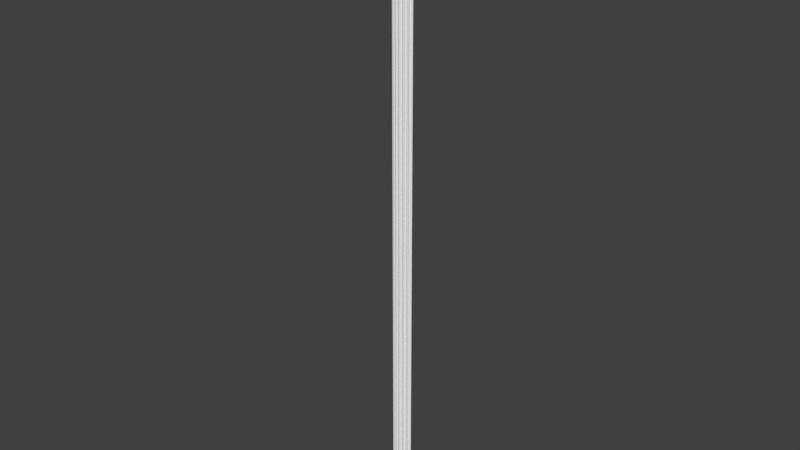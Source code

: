# Source: OWP_7208.72.blend  (saved by Blender 2.78.0; exported with 4.5.12 LTS)
import bpy
from mathutils import Matrix  # noqa: F401  (used for matrix-valued properties, if any)

bpy.ops.wm.read_factory_settings(use_empty=True)
scene = bpy.context.scene
scene.name = 'Scene'

# ---- collections
col_collection_1 = bpy.data.collections.new('Collection 1'); scene.collection.children.link(col_collection_1)

# ---- world
world_world = bpy.data.worlds.new('World'); scene.world = world_world
world_world.color = (0.05088, 0.05088, 0.05088)
world_world.use_sun_shadow = False
world_world.sun_shadow_jitter_overblur = 0.0
world_world.cycles.sampling_method = 'MANUAL'

# ---- meshes
me_owp_7208_72_3dsolid = bpy.data.meshes.new('OWP 7208.72 3dsolid')
me_owp_7208_72_3dsolid.from_pydata([(2.324, 0.4668, 1e-06), (2.303, 0.5123, 1e-06), (2.324, 0.467, 72.0), (2.303, 0.5123, 72.0), (2.302, 0.6314, 1e-06), (2.294, 0.5614, 72.0), (2.294, 0.5614, 1e-06), (2.304, 0.64, 72.0), (2.354, 0.7159, 1e-06), (2.341, 0.7, 72.0), (2.422, 0.7569, 1e-06), (2.378, 0.7336, 72.0), (2.422, 0.7569, 72.0), (2.521, 0.7675, 1e-06), (2.471, 0.7684, 72.0), (2.471, 0.7684, 1e-06), (2.52, 0.7675, 72.0), (2.261, 0.3994, 72.0), (2.262, 0.3993, 1e-06), (2.291, 0.4305, 72.0), (1.978, 0.1784, 1e-06), (1.973, 0.2282, 1e-06), (1.978, 0.1786, 72.0), (1.975, 0.2578, 72.0), (2.0, 0.3233, 1e-06), (1.981, 0.2775, 1e-06), (2.049, 0.3801, 1e-06), (2.031, 0.3628, 72.0), (2.096, 0.4079, 72.0), (2.185, 0.4221, 1e-06), (2.116, 0.4133, 1e-06), (2.165, 0.4211, 72.0), (2.214, 0.4164, 72.0), (2.0, 0.3233, 72.0), (1.897, 0.1347, 72.0), (1.898, 0.1345, 1e-06), (1.925, 0.1487, 72.0), (1.951, 0.1634, 72.0), (1.558, 0.01696, 1e-06), (1.569, 0.06572, 1e-06), (1.553, 0.01852, 72.0), (1.604, 0.1271, 1e-06), (1.592, 0.1099, 72.0), (1.625, 0.147, 72.0), (1.685, 0.184, 1e-06), (1.667, 0.1746, 72.0), (1.714, 0.1909, 72.0), (1.784, 0.1943, 1e-06), (1.764, 0.1949, 72.0), (1.813, 0.1864, 72.0), (1.858, 0.1659, 72.0), (1.858, 0.1659, 1e-06), (1.467, 0.001689, 72.0), (1.467, 0.001438, 1e-06), (1.498, 0.00617, 72.0), (1.528, 0.01132, 72.0), (1.108, -0.0005299, 1e-06), (1.134, 0.04234, 1e-06), (1.108, 1e-06, 72.0), (1.134, 0.04234, 72.0), (1.187, 0.08927, 1e-06), (1.17, 0.07677, 72.0), (1.214, 0.1011, 72.0), (1.333, 0.1118, 1e-06), (1.262, 0.1138, 72.0), (1.262, 0.1138, 1e-06), (1.312, 0.114, 72.0), (1.421, 0.06605, 1e-06), (1.36, 0.1018, 72.0), (1.404, 0.07786, 72.0), (1.441, 0.04378, 72.0), (1.017, 0.01461, 72.0), (1.017, 0.01461, 1e-06), (1.047, 0.009066, 72.0), (1.078, 0.004196, 72.0), (0.6762, 0.1286, 1e-06), (0.7327, 0.1718, 1e-06), (0.6768, 0.129, 72.0), (0.7154, 0.1605, 72.0), (0.8302, 0.1919, 1e-06), (0.7606, 0.1815, 72.0), (0.8097, 0.1905, 72.0), (0.9254, 0.1623, 1e-06), (0.8594, 0.1869, 72.0), (0.9067, 0.171, 72.0), (0.9944, 0.09045, 1e-06), (0.9485, 0.1438, 72.0), (0.9822, 0.1071, 72.0), (1.006, 0.06307, 72.0), (0.5957, 0.1721, 72.0), (0.5957, 0.1721, 1e-06), (0.6224, 0.1571, 72.0), (0.6494, 0.1427, 72.0), (0.3096, 0.3901, 1e-06), (0.357, 0.4077, 1e-06), (0.3103, 0.3903, 72.0), (0.357, 0.4077, 72.0), (0.4272, 0.4128, 1e-06), (0.4066, 0.4129, 72.0), (0.4559, 0.4055, 72.0), (0.5588, 0.3377, 1e-06), (0.5414, 0.3558, 72.0), (0.5018, 0.3861, 1e-06), (0.5722, 0.3166, 72.0), (0.5984, 0.2513, 1e-06), (0.5922, 0.2709, 72.0), (0.6002, 0.2217, 72.0), (0.5018, 0.3861, 72.0), (0.2474, 0.4572, 72.0), (0.2474, 0.4572, 1e-06), (0.2679, 0.4344, 72.0), (0.2888, 0.4121, 72.0), (0.04773, 0.7559, 1e-06), (0.1181, 0.7556, 1e-06), (0.04773, 0.7559, 72.0), (0.09757, 0.7573, 72.0), (0.1905, 0.7233, 1e-06), (0.1462, 0.7462, 72.0), (0.1905, 0.7233, 72.0), (0.2649, 0.6304, 1e-06), (0.2277, 0.6901, 72.0), (0.2277, 0.6901, 1e-06), (0.2554, 0.6487, 72.0), (0.2756, 0.5313, 1e-06), (0.2719, 0.6016, 72.0), (0.2761, 0.5519, 72.0), (0.2677, 0.5028, 72.0), (2.535, 0.7993, 72.0), (2.563, 0.864, 1e-06), (2.549, 0.8315, 72.0), (2.563, 0.8641, 72.0), (1e-06, 0.8641, 72.0), (-0.001262, 0.8638, 1e-06), (0.01487, 0.8275, 72.0), (0.03079, 0.7915, 72.0)], [], [(0, 1, 2), (2, 1, 3), (4, 5, 6), (5, 4, 7), (8, 7, 4), (7, 8, 9), (10, 11, 8), (11, 10, 12), (13, 14, 15), (13, 16, 14), (14, 12, 15), (15, 12, 10), (11, 9, 8), (5, 3, 6), (6, 3, 1), (17, 18, 19), (0, 19, 18), (2, 19, 0), (20, 21, 22), (22, 21, 23), (24, 23, 25), (26, 27, 24), (27, 26, 28), (29, 28, 30), (28, 29, 31), (18, 32, 29), (18, 17, 32), (32, 31, 29), (30, 28, 26), (27, 33, 24), (33, 23, 24), (25, 23, 21), (34, 35, 36), (20, 37, 35), (20, 22, 37), (37, 36, 35), (38, 39, 40), (42, 41, 43), (45, 44, 46), (48, 47, 49), (35, 50, 51), (35, 34, 50), (50, 49, 51), (51, 49, 47), (48, 46, 47), (47, 46, 44), (45, 43, 44), (44, 43, 41), (42, 40, 41), (41, 40, 39), (52, 53, 54), (38, 55, 53), (40, 55, 38), (55, 54, 53), (56, 57, 58), (58, 57, 59), (61, 60, 62), (63, 64, 65), (64, 63, 66), (67, 68, 63), (68, 67, 69), (53, 70, 67), (53, 52, 70), (70, 69, 67), (68, 66, 63), (64, 62, 65), (65, 62, 60), (61, 59, 60), (60, 59, 57), (71, 72, 73), (58, 74, 56), (74, 73, 56), (56, 73, 72), (75, 76, 77), (77, 76, 78), (79, 80, 76), (80, 79, 81), (82, 83, 79), (83, 82, 84), (85, 86, 82), (86, 85, 87), (72, 88, 85), (72, 71, 88), (88, 87, 85), (86, 84, 82), (83, 81, 79), (80, 78, 76), (89, 90, 91), (77, 92, 75), (92, 91, 75), (75, 91, 90), (93, 94, 95), (95, 94, 96), (98, 97, 99), (100, 101, 102), (101, 100, 103), (105, 104, 106), (89, 106, 90), (90, 106, 104), (105, 103, 104), (104, 103, 100), (101, 107, 102), (107, 99, 102), (102, 99, 97), (98, 96, 97), (97, 96, 94), (108, 109, 110), (95, 111, 93), (111, 110, 93), (93, 110, 109), (112, 113, 114), (114, 113, 115), (116, 117, 113), (117, 116, 118), (119, 120, 121), (120, 119, 122), (123, 124, 119), (124, 123, 125), (109, 126, 123), (109, 108, 126), (126, 125, 123), (124, 122, 119), (120, 118, 121), (121, 118, 116), (117, 115, 113), (16, 13, 127), (128, 129, 13), (130, 129, 128), (129, 127, 13), (131, 132, 133), (112, 114, 132), (114, 134, 132), (134, 133, 132), (109, 123, 93), (121, 4, 119), (4, 121, 8), (113, 132, 116), (112, 132, 113), (116, 132, 8), (116, 8, 121), (10, 128, 15), (13, 15, 128), (10, 8, 128), (119, 4, 26), (119, 26, 102), (6, 30, 4), (30, 6, 29), (1, 0, 29), (1, 29, 6), (30, 26, 4), (24, 44, 26), (44, 24, 47), (21, 47, 25), (21, 20, 51), (21, 51, 47), (25, 47, 24), (41, 63, 44), (39, 67, 41), (39, 38, 67), (67, 63, 41), (44, 63, 82), (44, 82, 79), (60, 82, 65), (82, 60, 85), (57, 85, 60), (72, 85, 56), (100, 79, 104), (90, 104, 75), (76, 104, 79), (102, 26, 100), (102, 97, 119), (119, 97, 123), (97, 94, 123), (8, 132, 128), (29, 0, 18), (65, 82, 63), (94, 93, 123), (35, 51, 20), (26, 44, 100), (79, 100, 44), (76, 75, 104), (53, 67, 38), (57, 56, 85), (114, 115, 134), (134, 115, 133), (118, 131, 117), (120, 9, 118), (9, 120, 7), (124, 107, 122), (107, 124, 99), (126, 98, 125), (108, 110, 126), (126, 110, 96), (126, 96, 98), (95, 96, 111), (98, 99, 125), (125, 99, 124), (101, 27, 107), (103, 83, 101), (83, 103, 81), (106, 80, 105), (89, 91, 106), (106, 91, 78), (106, 78, 80), (77, 78, 92), (80, 81, 105), (105, 81, 103), (84, 45, 83), (86, 64, 84), (64, 86, 62), (88, 61, 87), (71, 73, 88), (88, 73, 59), (88, 59, 61), (58, 59, 74), (61, 62, 87), (87, 62, 86), (64, 66, 84), (68, 43, 66), (43, 68, 42), (70, 40, 69), (52, 54, 70), (54, 55, 70), (40, 42, 69), (69, 42, 68), (43, 45, 66), (45, 46, 83), (48, 33, 46), (33, 48, 23), (50, 23, 49), (34, 36, 50), (36, 37, 50), (22, 23, 37), (49, 23, 48), (33, 27, 46), (27, 28, 107), (7, 28, 5), (32, 3, 31), (17, 19, 32), (2, 3, 19), (3, 5, 31), (31, 5, 28), (9, 11, 118), (12, 130, 11), (130, 12, 129), (16, 127, 14), (127, 129, 14), (14, 129, 12), (130, 131, 11), (131, 133, 117), (117, 133, 115), (11, 131, 118), (32, 19, 3), (111, 96, 110), (120, 122, 7), (7, 122, 28), (107, 28, 122), (50, 37, 23), (27, 101, 46), (46, 101, 83), (92, 78, 91), (70, 55, 40), (84, 66, 45), (74, 59, 73), (132, 131, 128), (131, 130, 128)])
me_owp_7208_72_3dsolid.polygons.foreach_set('use_smooth', [True] * 266)
_uv = me_owp_7208_72_3dsolid.uv_layers.new(name='UVMap')
_uv.uv.foreach_set('vector', [0.545, 1.0, 0.5391, 1.0, 0.5449, 2.119e-07, 0.5449, 2.119e-07, 0.5391, 1.0, 0.5391, 1.06e-07, 0.5227, 1.0, 0.5325, 1.06e-07, 0.5325, 1.0, 0.5325, 1.06e-07, 0.5227, 1.0, 0.5215, 3.179e-07, 0.51, 1.0, 0.5215, 3.179e-07, 0.5227, 1.0, 0.5215, 3.179e-07, 0.51, 1.0, 0.5125, 1.06e-07, 0.7228, 7.004e-09, 0.7168, 1.0, 0.7134, 8.205e-09, 0.7168, 1.0, 0.7228, 7.004e-09, 0.7229, 1.0, 0.7366, 0.0, 0.7296, 1.0, 0.7296, 4.274e-09, 0.7366, 0.0, 0.7366, 1.0, 0.7296, 1.0, 0.7296, 1.0, 0.7229, 1.0, 0.7296, 4.274e-09, 0.7296, 4.274e-09, 0.7229, 1.0, 0.7228, 7.004e-09, 0.5071, 1.06e-07, 0.5125, 1.06e-07, 0.51, 1.0, 0.5325, 1.06e-07, 0.5391, 1.06e-07, 0.5325, 1.0, 0.5325, 1.0, 0.5391, 1.06e-07, 0.5391, 1.0, 0.5555, 1.06e-07, 0.5555, 1.0, 0.5506, 0.0, 0.545, 1.0, 0.5506, 0.0, 0.5555, 1.0, 0.5449, 2.119e-07, 0.5506, 0.0, 0.545, 1.0, 0.7134, 1.0, 0.7067, 1.0, 0.7134, 0.0, 0.7134, 0.0, 0.7067, 1.0, 0.7026, 0.0, 0.693, 1.0, 0.7026, 0.0, 0.6997, 1.0, 0.6842, 1.0, 0.6869, 1.06e-07, 0.693, 1.0, 0.6204, 1.0, 0.6229, 9.916e-09, 0.6294, 1.0, 0.6419, 5.537e-09, 0.6294, 1.0, 0.6322, 8.965e-09, 0.6294, 1.0, 0.6419, 5.537e-09, 0.6391, 1.0, 0.6525, 0.0, 0.646, 1.0, 0.6419, 5.537e-09, 0.6525, 0.0, 0.6525, 1.0, 0.646, 1.0, 0.646, 1.0, 0.6391, 1.0, 0.6419, 5.537e-09, 0.6322, 8.965e-09, 0.6294, 1.0, 0.6229, 9.916e-09, 0.6869, 1.06e-07, 0.693, 0.0, 0.693, 1.0, 0.693, 0.0, 0.7026, 0.0, 0.693, 1.0, 0.6997, 1.0, 0.7026, 0.0, 0.7067, 1.0, 0.3981, 1.0, 0.3981, 0.0, 0.4019, 1.0, 0.4093, 2.975e-09, 0.4056, 1.0, 0.3981, 0.0, 0.4093, 2.975e-09, 0.4093, 1.0, 0.4056, 1.0, 0.4056, 1.0, 0.4019, 1.0, 0.3981, 0.0, 0.7807, 0.0, 0.7877, 1.281e-07, 0.779, 1.0, 0.7924, 1.0, 0.7968, 2.966e-07, 0.7982, 1.0, 0.366, 1.0, 0.3685, 4.329e-09, 0.3725, 1.0, 0.3794, 1.0, 0.3823, 4.81e-09, 0.3863, 1.0, 0.3981, 0.0, 0.3926, 1.0, 0.3926, 2.504e-09, 0.3981, 0.0, 0.3981, 1.0, 0.3926, 1.0, 0.3926, 1.0, 0.3863, 1.0, 0.3926, 2.504e-09, 0.3926, 2.504e-09, 0.3863, 1.0, 0.3823, 4.81e-09, 0.3794, 1.0, 0.3725, 1.0, 0.3823, 4.81e-09, 0.3823, 4.81e-09, 0.3725, 1.0, 0.3685, 4.329e-09, 0.366, 1.0, 0.3602, 1.0, 0.3685, 4.329e-09, 0.3685, 4.329e-09, 0.3602, 1.0, 0.3572, 1.266e-11, 0.7924, 1.0, 0.779, 1.0, 0.7968, 2.966e-07, 0.7968, 2.966e-07, 0.779, 1.0, 0.7877, 1.281e-07, 0.8676, 1.06e-07, 0.8676, 1.0, 0.8634, 0.0, 0.855, 1.0, 0.8592, 0.0, 0.8676, 1.0, 0.8556, 1.06e-07, 0.8592, 0.0, 0.855, 1.0, 0.8592, 0.0, 0.8634, 0.0, 0.8676, 1.0, 0.8424, 1.0, 0.8359, 1.0, 0.8422, 0.0, 0.8422, 0.0, 0.8359, 1.0, 0.8359, 0.0, 0.5882, 0.0, 0.5882, 1.0, 0.5821, 1.06e-07, 0.5679, 1.0, 0.5754, 2.119e-07, 0.5777, 1.0, 0.5754, 2.119e-07, 0.5679, 1.0, 0.5685, 4.239e-07, 0.5555, 1.0, 0.5617, 6.358e-07, 0.5679, 1.0, 0.5617, 6.358e-07, 0.5555, 1.0, 0.5556, 7.417e-07, 0.8796, 0.0, 0.8731, 1.0, 0.8696, 5.683e-10, 0.8796, 0.0, 0.8796, 1.0, 0.8731, 1.0, 0.8731, 1.0, 0.8676, 1.0, 0.8696, 5.683e-10, 0.5617, 6.358e-07, 0.5685, 4.239e-07, 0.5679, 1.0, 0.5754, 2.119e-07, 0.5821, 1.06e-07, 0.5777, 1.0, 0.5777, 1.0, 0.5821, 1.06e-07, 0.5882, 1.0, 0.8304, 0.0, 0.8359, 0.0, 0.8284, 1.0, 0.8284, 1.0, 0.8359, 0.0, 0.8359, 1.0, 0.8424, 1.0, 0.8424, 0.0, 0.8466, 1.0, 0.855, 1.0, 0.8508, 1.0, 0.855, 6.028e-09, 0.8508, 1.0, 0.8466, 1.0, 0.855, 6.028e-09, 0.855, 6.028e-09, 0.8466, 1.0, 0.8424, 0.0, 0.4472, 1.0, 0.4394, 1.0, 0.4471, 0.0, 0.4471, 0.0, 0.4394, 1.0, 0.4418, 0.0, 0.4258, 1.0, 0.4355, 1.06e-07, 0.4394, 1.0, 0.4355, 1.06e-07, 0.4258, 1.0, 0.4287, 1.06e-07, 0.4125, 1.0, 0.4217, 0.0, 0.4258, 1.0, 0.4217, 0.0, 0.4125, 1.0, 0.4151, 0.0, 0.7481, 4.466e-09, 0.7397, 1.0, 0.7366, 0.0, 0.7397, 1.0, 0.7481, 4.466e-09, 0.7455, 1.0, 0.7591, 5.211e-09, 0.7522, 1.0, 0.7481, 4.466e-09, 0.7591, 5.211e-09, 0.7591, 1.0, 0.7522, 1.0, 0.7522, 1.0, 0.7455, 1.0, 0.7481, 4.466e-09, 0.4093, 0.0, 0.4151, 0.0, 0.4125, 1.0, 0.4217, 0.0, 0.4287, 1.06e-07, 0.4258, 1.0, 0.4355, 1.06e-07, 0.4418, 0.0, 0.4394, 1.0, 0.4585, 1.06e-07, 0.4584, 1.0, 0.4547, 0.0, 0.4471, 0.0, 0.4509, 0.0, 0.4472, 1.0, 0.4509, 0.0, 0.4547, 0.0, 0.4472, 1.0, 0.4472, 1.0, 0.4547, 0.0, 0.4584, 1.0, 0.6204, 1.0, 0.6138, 1.0, 0.6204, 2.119e-07, 0.6204, 2.119e-07, 0.6138, 1.0, 0.6139, 1.06e-07, 0.607, 1.06e-07, 0.6041, 1.0, 0.6002, 0.0, 0.6606, 3.665e-09, 0.6577, 1.0, 0.6525, 0.0, 0.6577, 1.0, 0.6606, 3.665e-09, 0.6638, 1.0, 0.6705, 1.0, 0.6734, 5.224e-09, 0.6775, 1.0, 0.6842, 1.0, 0.6775, 1.0, 0.6842, 3.901e-09, 0.6842, 3.901e-09, 0.6775, 1.0, 0.6734, 5.224e-09, 0.6705, 1.0, 0.6638, 1.0, 0.6734, 5.224e-09, 0.6734, 5.224e-09, 0.6638, 1.0, 0.6606, 3.665e-09, 0.5882, 0.0, 0.5937, 0.0, 0.5936, 1.0, 0.5937, 0.0, 0.6002, 0.0, 0.5936, 1.0, 0.5936, 1.0, 0.6002, 0.0, 0.6041, 1.0, 0.607, 1.06e-07, 0.6139, 1.06e-07, 0.6041, 1.0, 0.6041, 1.0, 0.6139, 1.06e-07, 0.6138, 1.0, 0.4964, 1.0, 0.4964, 0.0, 0.5, 1.0, 0.5071, 1.0, 0.5036, 1.0, 0.5071, 3.755e-09, 0.5036, 1.0, 0.5, 1.0, 0.5071, 3.755e-09, 0.5071, 3.755e-09, 0.5, 1.0, 0.4964, 0.0, 0.7591, 1.793e-09, 0.7689, 1.874e-09, 0.7591, 1.0, 0.7591, 1.0, 0.7689, 1.874e-09, 0.766, 1.0, 0.779, 0.0, 0.7728, 1.0, 0.7689, 1.874e-09, 0.7728, 1.0, 0.779, 0.0, 0.779, 1.0, 0.473, 5.837e-09, 0.4639, 1.0, 0.4639, 3.855e-09, 0.4639, 1.0, 0.473, 5.837e-09, 0.4703, 1.0, 0.4869, 4.66e-09, 0.4772, 1.0, 0.473, 5.837e-09, 0.4772, 1.0, 0.4869, 4.66e-09, 0.4841, 1.0, 0.4964, 0.0, 0.4906, 1.0, 0.4869, 4.66e-09, 0.4964, 0.0, 0.4964, 1.0, 0.4906, 1.0, 0.4906, 1.0, 0.4841, 1.0, 0.4869, 4.66e-09, 0.4772, 1.0, 0.4703, 1.0, 0.473, 5.837e-09, 0.4639, 1.0, 0.4585, 1.0, 0.4639, 3.855e-09, 0.4639, 3.855e-09, 0.4585, 1.0, 0.4585, 1.465e-09, 0.7728, 1.0, 0.766, 1.0, 0.7689, 1.874e-09, 0.8142, 1.0, 0.8142, 0.0, 0.8189, 1.0, 0.8284, 2.894e-09, 0.8236, 1.0, 0.8142, 0.0, 0.8284, 1.0, 0.8236, 1.0, 0.8284, 2.894e-09, 0.8236, 1.0, 0.8189, 1.0, 0.8142, 0.0, 0.7982, 1.0, 0.7982, 0.0, 0.8036, 1.0, 0.8142, 2.415e-09, 0.8142, 1.0, 0.7982, 0.0, 0.8142, 1.0, 0.8089, 1.0, 0.7982, 0.0, 0.8089, 1.0, 0.8036, 1.0, 0.7982, 0.0, 0.9434, 0.003453, 0.9537, 0.003844, 0.934, 0.004317, 0.9758, 0.003179, 0.9676, 0.03198, 0.9675, 0.003696, 0.9676, 0.03198, 0.9758, 0.003179, 0.9794, 0.03272, 0.9849, 0.001658, 1.0, 0.0, 0.9804, 0.002663, 0.985, 0.0006803, 1.0, 0.0, 0.9849, 0.001658, 0.9804, 0.002663, 1.0, 0.0, 0.9794, 0.03272, 0.9804, 0.002663, 0.9794, 0.03272, 0.9758, 0.003179, 0.9851, 0.03366, 1.0, 0.03561, 0.9867, 0.03433, 0.9865, 0.03503, 0.9867, 0.03433, 1.0, 0.03561, 0.9851, 0.03366, 0.9794, 0.03272, 1.0, 0.03561, 0.9675, 0.003696, 0.9676, 0.03198, 0.9326, 0.02847, 0.9675, 0.003696, 0.9326, 0.02847, 0.9334, 0.006987, 0.9578, 0.03188, 0.9372, 0.0294, 0.9676, 0.03198, 0.9372, 0.0294, 0.9578, 0.03188, 0.9384, 0.03037, 0.951, 0.032, 0.9447, 0.03229, 0.9384, 0.03037, 0.951, 0.032, 0.9384, 0.03037, 0.9578, 0.03188, 0.9372, 0.0294, 0.9326, 0.02847, 0.9676, 0.03198, 0.9247, 0.0278, 0.9053, 0.02342, 0.9326, 0.02847, 0.9053, 0.02342, 0.9247, 0.0278, 0.9067, 0.0248, 0.9114, 0.02742, 0.9067, 0.0248, 0.9183, 0.02752, 0.9114, 0.02742, 0.9045, 0.02749, 0.9028, 0.02583, 0.9114, 0.02742, 0.9028, 0.02583, 0.9067, 0.0248, 0.9183, 0.02752, 0.9067, 0.0248, 0.9247, 0.0278, 0.8973, 0.02229, 0.8952, 0.01852, 0.9053, 0.02342, 0.8888, 0.02181, 0.8888, 0.01975, 0.8973, 0.02229, 0.8888, 0.02181, 0.882, 0.02165, 0.8888, 0.01975, 0.8888, 0.01975, 0.8952, 0.01852, 0.8973, 0.02229, 0.9053, 0.02342, 0.8952, 0.01852, 0.9023, 0.01287, 0.9053, 0.02342, 0.9023, 0.01287, 0.9064, 0.01155, 0.8921, 0.0165, 0.9023, 0.01287, 0.8955, 0.01755, 0.9023, 0.01287, 0.8921, 0.0165, 0.8923, 0.01383, 0.8855, 0.01577, 0.8923, 0.01383, 0.8921, 0.0165, 0.8817, 0.01415, 0.8923, 0.01383, 0.8796, 0.0154, 0.9267, 0.007778, 0.9064, 0.01155, 0.9147, 0.008328, 0.9036, 0.00829, 0.9147, 0.008328, 0.8976, 0.009409, 0.9036, 0.01019, 0.9147, 0.008328, 0.9064, 0.01155, 0.9334, 0.006987, 0.9326, 0.02847, 0.9267, 0.007778, 0.9334, 0.006987, 0.9372, 0.00595, 0.9675, 0.003696, 0.9675, 0.003696, 0.9372, 0.00595, 0.9537, 0.003844, 0.9372, 0.00595, 0.9365, 0.004975, 0.9537, 0.003844, 0.9794, 0.03272, 1.0, 0.0, 1.0, 0.03561, 0.9384, 0.03037, 0.9447, 0.03229, 0.9353, 0.03143, 0.8955, 0.01755, 0.9023, 0.01287, 0.8952, 0.01852, 0.9365, 0.004975, 0.934, 0.004317, 0.9537, 0.003844, 0.8984, 0.02637, 0.9028, 0.02583, 0.9045, 0.02749, 0.9326, 0.02847, 0.9053, 0.02342, 0.9267, 0.007778, 0.9064, 0.01155, 0.9267, 0.007778, 0.9053, 0.02342, 0.9036, 0.01019, 0.8976, 0.009409, 0.9147, 0.008328, 0.8798, 0.0204, 0.8888, 0.01975, 0.882, 0.02165, 0.8855, 0.01577, 0.8796, 0.0154, 0.8923, 0.01383, 0.9849, 0.07054, 0.9851, 0.06985, 0.9898, 0.07077, 0.9898, 0.07077, 0.9851, 0.06985, 0.9949, 0.07099, 0.9803, 0.06856, 0.9999, 0.0712, 0.9835, 0.06917, 0.9757, 0.06804, 0.9771, 0.03869, 0.9803, 0.06856, 0.9771, 0.03869, 0.9757, 0.06804, 0.9687, 0.03919, 0.9634, 0.06743, 0.9334, 0.06423, 0.9699, 0.06765, 0.9334, 0.06423, 0.9634, 0.06743, 0.9361, 0.06487, 0.9496, 0.06748, 0.9371, 0.06555, 0.9565, 0.06737, 0.9433, 0.06777, 0.9401, 0.06748, 0.9496, 0.06748, 0.9496, 0.06748, 0.9401, 0.06748, 0.9364, 0.06624, 0.9496, 0.06748, 0.9364, 0.06624, 0.9371, 0.06555, 0.9339, 0.06689, 0.9364, 0.06624, 0.937, 0.06719, 0.9371, 0.06555, 0.9361, 0.06487, 0.9565, 0.06737, 0.9565, 0.06737, 0.9361, 0.06487, 0.9634, 0.06743, 0.9291, 0.06368, 0.9301, 0.043, 0.9334, 0.06423, 0.9237, 0.06325, 0.9056, 0.05926, 0.9291, 0.06368, 0.9056, 0.05926, 0.9237, 0.06325, 0.9061, 0.05996, 0.9105, 0.06286, 0.9049, 0.06064, 0.9173, 0.06298, 0.9035, 0.06293, 0.9015, 0.06256, 0.9105, 0.06286, 0.9105, 0.06286, 0.9015, 0.06256, 0.9019, 0.06127, 0.9105, 0.06286, 0.9019, 0.06127, 0.9049, 0.06064, 0.8975, 0.0618, 0.9019, 0.06127, 0.8995, 0.06218, 0.9049, 0.06064, 0.9061, 0.05996, 0.9173, 0.06298, 0.9173, 0.06298, 0.9061, 0.05996, 0.9237, 0.06325, 0.9034, 0.05861, 0.9039, 0.04805, 0.9056, 0.05926, 0.8996, 0.05803, 0.8954, 0.05367, 0.9034, 0.05861, 0.8954, 0.05367, 0.8996, 0.05803, 0.8937, 0.05434, 0.8884, 0.05723, 0.8903, 0.05495, 0.8945, 0.05756, 0.8816, 0.05707, 0.8808, 0.05665, 0.8884, 0.05723, 0.8884, 0.05723, 0.8808, 0.05665, 0.8855, 0.05545, 0.8884, 0.05723, 0.8855, 0.05545, 0.8903, 0.05495, 0.8796, 0.05581, 0.8855, 0.05545, 0.8802, 0.05623, 0.8903, 0.05495, 0.8937, 0.05434, 0.8945, 0.05756, 0.8945, 0.05756, 0.8937, 0.05434, 0.8996, 0.05803, 0.8954, 0.05367, 0.8955, 0.05298, 0.9034, 0.05861, 0.8938, 0.05231, 0.9001, 0.04863, 0.8955, 0.05298, 0.9001, 0.04863, 0.8938, 0.05231, 0.8949, 0.04909, 0.8857, 0.05119, 0.8822, 0.04963, 0.8904, 0.0517, 0.8798, 0.05082, 0.8804, 0.0504, 0.8857, 0.05119, 0.8804, 0.0504, 0.8812, 0.04998, 0.8857, 0.05119, 0.8822, 0.04963, 0.8949, 0.04909, 0.8904, 0.0517, 0.8904, 0.0517, 0.8949, 0.04909, 0.8938, 0.05231, 0.9001, 0.04863, 0.9039, 0.04805, 0.8955, 0.05298, 0.9039, 0.04805, 0.9062, 0.04739, 0.9056, 0.05926, 0.9067, 0.0467, 0.9246, 0.04342, 0.9062, 0.04739, 0.9246, 0.04342, 0.9067, 0.0467, 0.9155, 0.04378, 0.9027, 0.04539, 0.9155, 0.04378, 0.9055, 0.04602, 0.8983, 0.04485, 0.9003, 0.04447, 0.9027, 0.04539, 0.9003, 0.04447, 0.9023, 0.0441, 0.9027, 0.04539, 0.9045, 0.04373, 0.9155, 0.04378, 0.9023, 0.0441, 0.9055, 0.04602, 0.9155, 0.04378, 0.9067, 0.0467, 0.9246, 0.04342, 0.9301, 0.043, 0.9062, 0.04739, 0.9301, 0.043, 0.9364, 0.04209, 0.9334, 0.06423, 0.9687, 0.03919, 0.9364, 0.04209, 0.9578, 0.03934, 0.9376, 0.04045, 0.9509, 0.03922, 0.9382, 0.04113, 0.9352, 0.03979, 0.9395, 0.03938, 0.9376, 0.04045, 0.9446, 0.03893, 0.9509, 0.03922, 0.9395, 0.03938, 0.9509, 0.03922, 0.9578, 0.03934, 0.9382, 0.04113, 0.9382, 0.04113, 0.9578, 0.03934, 0.9364, 0.04209, 0.9771, 0.03869, 0.9818, 0.03817, 0.9803, 0.06856, 0.985, 0.03756, 0.9999, 0.03561, 0.9818, 0.03817, 0.9999, 0.03561, 0.985, 0.03756, 0.9954, 0.03579, 0.9865, 0.0362, 0.9909, 0.03599, 0.9866, 0.03689, 0.9909, 0.03599, 0.9954, 0.03579, 0.9866, 0.03689, 0.9866, 0.03689, 0.9954, 0.03579, 0.985, 0.03756, 0.9999, 0.03561, 0.9999, 0.0712, 0.9818, 0.03817, 0.9999, 0.0712, 0.9949, 0.07099, 0.9835, 0.06917, 0.9835, 0.06917, 0.9949, 0.07099, 0.9851, 0.06985, 0.9818, 0.03817, 0.9999, 0.0712, 0.9803, 0.06856, 0.9376, 0.04045, 0.9395, 0.03938, 0.9509, 0.03922, 0.937, 0.06719, 0.9364, 0.06624, 0.9401, 0.06748, 0.9757, 0.06804, 0.9699, 0.06765, 0.9687, 0.03919, 0.9687, 0.03919, 0.9699, 0.06765, 0.9364, 0.04209, 0.9334, 0.06423, 0.9364, 0.04209, 0.9699, 0.06765, 0.9027, 0.04539, 0.9023, 0.0441, 0.9155, 0.04378, 0.9301, 0.043, 0.9291, 0.06368, 0.9062, 0.04739, 0.9062, 0.04739, 0.9291, 0.06368, 0.9056, 0.05926, 0.8995, 0.06218, 0.9019, 0.06127, 0.9015, 0.06256, 0.8857, 0.05119, 0.8812, 0.04998, 0.8822, 0.04963, 0.9034, 0.05861, 0.8955, 0.05298, 0.9039, 0.04805, 0.8802, 0.05623, 0.8855, 0.05545, 0.8808, 0.05665, 0.0, 1.0, 0.0001739, 1.06e-07, 0.3572, 1.0, 0.0001739, 1.06e-07, 0.3571, 0.0, 0.3572, 1.0])
me_owp_7208_72_3dsolid.materials.append(None)
me_owp_7208_72_3dsolid.use_remesh_preserve_volume = False
me_owp_7208_72_3dsolid.use_remesh_preserve_attributes = False
me_owp_7208_72_3dsolid.use_mirror_vertex_groups = False
me_owp_7208_72_3dsolid.update()

# ---- objects
ob_owp_7208_72 = bpy.data.objects.new('OWP 7208.72', me_owp_7208_72_3dsolid)

# ---- transforms, parenting, visibility, modifiers, constraints
ob_owp_7208_72.location = (0.0, 0.0, 0.0)
ob_owp_7208_72.scale = (0.0254, 0.0254, 0.0254)
ob_owp_7208_72.display_type = 'WIRE'
ob_owp_7208_72.lineart.crease_threshold = 0.0
_m = ob_owp_7208_72.modifiers.new('EdgeSplit', 'EDGE_SPLIT')

# ---- collection membership
col_collection_1.objects.link(ob_owp_7208_72)

# ---- scene / render settings (as saved in the file)
scene.frame_start = 1; scene.frame_end = 250; scene.frame_set(1)
scene.render.engine = 'CYCLES'
scene.render.resolution_percentage = 50
scene.render.dither_intensity = 0.0
scene.cycles.use_denoising = False
scene.cycles.samples = 128
scene.cycles.sampling_pattern = 'TABULATED_SOBOL'
scene.cycles.light_sampling_threshold = 0.0
scene.cycles.use_adaptive_sampling = False
scene.cycles.use_light_tree = False
scene.cycles.caustics_reflective = False
scene.cycles.caustics_refractive = False
scene.cycles.blur_glossy = 0.0
scene.cycles.max_bounces = 6
scene.cycles.sample_clamp_direct = 1.0
scene.cycles.sample_clamp_indirect = 1.0
scene.view_settings.view_transform = 'Standard'
bpy.context.view_layer.update()

# ---- added for rendering (the .blend has no active camera and no usable light): camera, sun
cam_auto = bpy.data.cameras.new('AutoCamera')
cam_auto.lens = 50.0
cam_auto.sensor_width = 36.0
cam_auto.clip_end = 1000.0
ob_auto_camera = bpy.data.objects.new('AutoCamera', cam_auto)
scene.collection.objects.link(ob_auto_camera)
ob_auto_camera.location = (1.72577, -2.02093, 2.26899)
ob_auto_camera.rotation_euler = (1.09748, -7.21219e-08, 0.694738)
scene.camera = ob_auto_camera
light_auto_sun = bpy.data.lights.new('AutoSun', 'SUN')
light_auto_sun.energy = 3.0
light_auto_sun.angle = 0.0523599
ob_auto_sun = bpy.data.objects.new('AutoSun', light_auto_sun)
scene.collection.objects.link(ob_auto_sun)
ob_auto_sun.rotation_euler = (0.872665, 0.174533, 0.523599)
bpy.context.view_layer.update()
